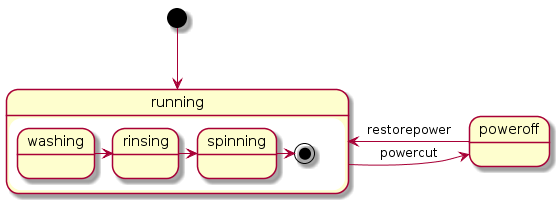

The diagram above was rendered by PlantUML. Its source (embedded in the PNG):
@startuml
[*] --> running
state running {

washing -> rinsing
rinsing ->spinning
spinning -> [*]
}
running -> poweroff:powercut
poweroff -> running: restorepower
@enduml